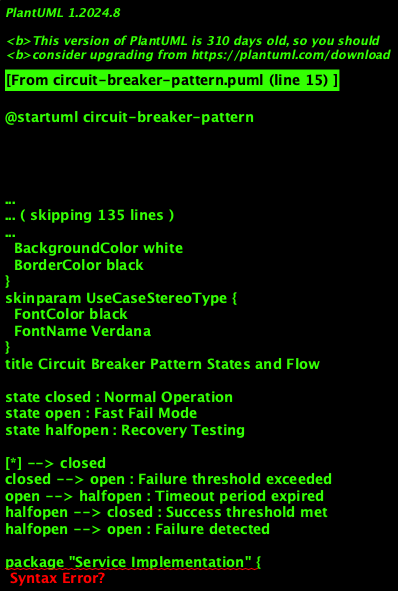

The diagram above was rendered by PlantUML. Its source (embedded in the PNG):
@startuml circuit-breaker-pattern
!theme plain
title Circuit Breaker Pattern States and Flow

state closed : Normal Operation
state open : Fast Fail Mode  
state halfopen : Recovery Testing

[*] --> closed
closed --> open : Failure threshold exceeded
open --> halfopen : Timeout period expired
halfopen --> closed : Success threshold met
halfopen --> open : Failure detected

package "Service Implementation" {
  participant "Client Service" as client
  participant "Circuit Breaker" as breaker
  participant "Target Service" as target
  participant "Fallback Handler" as fallback
}

== Normal Operation (Closed State) ==

client -> breaker : Service Call
activate breaker
breaker -> target : Forward Request
activate target
target --> breaker : Success Response
deactivate target
breaker --> client : Return Response
deactivate breaker

== Failure Detection ==

client -> breaker : Service Call
activate breaker
breaker -> target : Forward Request
activate target
target --> breaker : Error Response
deactivate target
breaker -> breaker : Increment Failure Count
breaker --> client : Return Error
deactivate breaker

== Circuit Open (Fast Fail) ==

client -> breaker : Service Call
activate breaker
breaker -> breaker : Check State = OPEN
breaker -> fallback : Execute Fallback
activate fallback
fallback --> breaker : Fallback Response
deactivate fallback
breaker --> client : Return Fallback
deactivate breaker

== Half-Open Testing ==

client -> breaker : Service Call
activate breaker
breaker -> breaker : Check State = HALF_OPEN
breaker -> target : Test Request
activate target
target --> breaker : Success Response
deactivate target
breaker -> breaker : Increment Success Count
breaker --> client : Return Response
deactivate breaker

note right of breaker
  **Configuration Parameters:**
  - Failure Threshold: 5 failures
  - Timeout Period: 60 seconds
  - Success Threshold: 3 successes
  - Request Volume Threshold: 10 requests
end note

@enduml